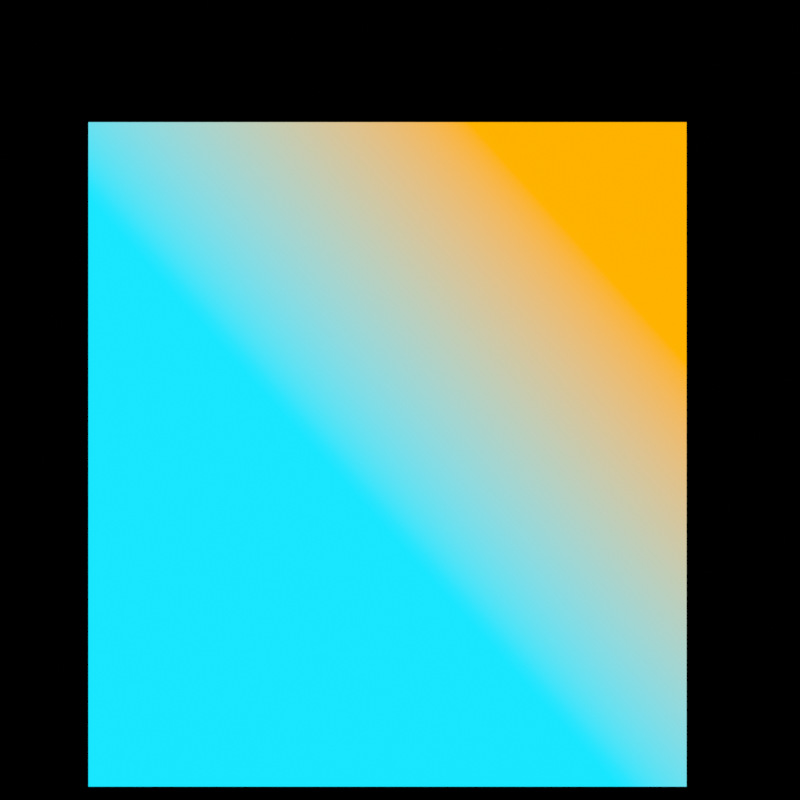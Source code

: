 # Source: logo_main.blend  (saved by Blender 2.91.10; exported with 4.5.12 LTS)
import bpy
from mathutils import Matrix  # noqa: F401  (used for matrix-valued properties, if any)

bpy.ops.wm.read_factory_settings(use_empty=True)
scene = bpy.context.scene
scene.name = 'Scene'

# ---- collections
col_collection = bpy.data.collections.new('Collection'); scene.collection.children.link(col_collection)

# ---- images (referenced by path relative to the original .blend; pixels are not part of the script)
import os
ASSET_DIR = os.environ.get("B2B_ASSET_DIR", "")  # directory of the original .blend (textures are referenced by path, not embedded)
HERE = os.path.dirname(os.path.abspath(__file__))  # packed textures are extracted next to this script under _unpacked/

def load_image(name, relpath, width, height, colorspace="sRGB"):
    """Load a texture the original file referenced (path relative to the .blend, or extracted next to this script)."""
    p = next((c for c in (os.path.join(HERE, relpath), os.path.join(ASSET_DIR, relpath)) if relpath and os.path.exists(c)), "")
    if p:
        img = bpy.data.images.load(p, check_existing=True)
        img.name = name
    else:  # same state as the original file: an image datablock whose file is absent (Cycles renders it pink)
        img = bpy.data.images.new(name, width, height)
        img.source = "FILE"
        img.filepath = "//" + (relpath or name)
    img.colorspace_settings.name = colorspace
    return img
img_bijlage_2___logo___onder__png = load_image('Bijlage 2 - Logo - onder..png', 'Bijlage 2 - Logo - onder..png', 1024, 1024, 'sRGB')

# ---- materials (node trees are filled in below, after node groups)
mat_material_001 = bpy.data.materials.new('Material.001')
mat_material_001.surface_render_method = 'BLENDED'
mat_material_001.blend_method = 'BLEND'
mat_material_001.use_transparent_shadow = False

# ---- material node trees
mat_material_001.use_nodes = True; mat_material_001.node_tree.nodes.clear()
_N = mat_material_001.node_tree.nodes; _L = mat_material_001.node_tree.links
n0 = _N.new('ShaderNodeTexCoord'); n0.name = 'Texture Coordinate'; n0.location = (-632, 691)
n1 = _N.new('ShaderNodeMapping'); n1.name = 'Mapping'; n1.location = (-373, 789)
n1.inputs[1].default_value = (0.0, -0.4, 0.0)
n1.inputs[3].default_value = (0.5, 0.5, 0.5)
n2 = _N.new('ShaderNodeValToRGB'); n2.name = 'ColorRamp'; n2.location = (-115, 639)
while len(n2.color_ramp.elements) > 1: n2.color_ramp.elements.remove(n2.color_ramp.elements[-1])
n2.color_ramp.elements[0].position = 0.1; n2.color_ramp.elements[0].color = (0.009374, 0.7932, 1.0, 1.0)
_e = n2.color_ramp.elements.new(0.2227); _e.color = (1.0, 0.4466, 0.0, 1.0)
n3 = _N.new('ShaderNodeOutputMaterial'); n3.name = 'Material Output'; n3.location = (890, 300)
n4 = _N.new('ShaderNodeBsdfTransparent'); n4.name = 'Transparent BSDF'; n4.location = (439, 113)
n5 = _N.new('ShaderNodeRGBToBW'); n5.name = 'RGB to BW'; n5.location = (175, 285)
n6 = _N.new('ShaderNodeBrightContrast'); n6.name = 'Bright/Contrast'; n6.location = (-19, 297)
n6.inputs[2].default_value = 40.5
n7 = _N.new('ShaderNodeTexImage'); n7.name = 'Image Texture'; n7.location = (-310, 270)
n7.image = img_bijlage_2___logo___onder__png
n7.extension = 'EXTEND'
n8 = _N.new('ShaderNodeInvert'); n8.name = 'Invert'; n8.location = (409, 291)
n9 = _N.new('ShaderNodeMixShader'); n9.name = 'Mix Shader'; n9.location = (665, 289)
n10 = _N.new('ShaderNodeEmission'); n10.name = 'Emission'; n10.location = (312, 640)
_L.new(n7.outputs[0], n6.inputs[0])
_L.new(n6.outputs[0], n5.inputs[0])
_L.new(n0.outputs[0], n1.inputs[0])
_L.new(n1.outputs[0], n2.inputs[0])
_L.new(n2.outputs[0], n10.inputs[0])
_L.new(n5.outputs[0], n8.inputs[1])
_L.new(n8.outputs[0], n9.inputs[0])
_L.new(n4.outputs[0], n9.inputs[2])
_L.new(n9.outputs[0], n3.inputs[0])
_L.new(n10.outputs[0], n9.inputs[1])
n3.is_active_output = True

# ---- world
world_world = bpy.data.worlds.new('World'); scene.world = world_world
world_world.use_nodes = True; world_world.node_tree.nodes.clear()
_N = world_world.node_tree.nodes; _L = world_world.node_tree.links
n0 = _N.new('ShaderNodeOutputWorld'); n0.name = 'World Output'; n0.location = (300, 300)
n1 = _N.new('ShaderNodeBackground'); n1.name = 'Background'; n1.location = (10, 300)
n1.inputs[0].default_value = (0.0, 0.0, 0.0, 1.0)
_L.new(n1.outputs[0], n0.inputs[0])
n0.is_active_output = True
world_world.color = (0.05088, 0.05088, 0.05088)
world_world.use_sun_shadow = False
world_world.sun_shadow_jitter_overblur = 0.0

# ---- cameras
cam_camera = bpy.data.cameras.new('Camera')
cam_camera.type = 'ORTHO'
cam_camera.clip_end = 100.0
cam_camera.ortho_scale = 7.314

# ---- meshes
me_plane = bpy.data.meshes.new('Plane')
me_plane.from_pydata([(-2.238, -2.486, 0.0), (2.238, -2.486, 0.0), (-2.238, 2.486, 0.0), (2.238, 2.486, 0.0)], [], [(0, 1, 3, 2)])
_uv = me_plane.uv_layers.new(name='UVMap')
_uv.uv.foreach_set('vector', [0.0, 0.0, 1.0, 0.0, 1.0, 1.0, 0.0, 1.0])
me_plane.materials.append(mat_material_001)
me_plane.use_remesh_fix_poles = True
me_plane.use_remesh_preserve_attributes = False
me_plane.use_mirror_vertex_groups = False
me_plane.update()

# ---- objects
ob_camera = bpy.data.objects.new('Camera', cam_camera)
ob_plane = bpy.data.objects.new('Plane', me_plane)

# ---- transforms, parenting, visibility, modifiers, constraints
ob_camera.location = (0.0, 0.0, 10.0)
ob_camera.lock_rotations_4d = False
ob_camera.empty_display_type = 'ARROWS'
ob_camera.color = (0.0, 0.0, 0.0, 0.0)
ob_camera.display_type = 'WIRE'
ob_camera.lineart.crease_threshold = 0.0
ob_plane.location = (-0.1147, -0.4973, 1.0)
ob_plane.scale = (1.222, 1.222, 1.222)
ob_plane.lineart.crease_threshold = 0.0

# ---- collection membership
col_collection.objects.link(ob_camera)
col_collection.objects.link(ob_plane)

# ---- scene / render settings (as saved in the file)
scene.camera = ob_camera
scene.frame_start = 1; scene.frame_end = 250; scene.frame_set(1)
scene.render.engine = 'BLENDER_EEVEE_NEXT'
scene.render.resolution_x = 1080
scene.render.film_transparent = True
scene.cycles.use_denoising = False
scene.cycles.samples = 128
scene.cycles.sampling_pattern = 'TABULATED_SOBOL'
scene.cycles.use_adaptive_sampling = False
scene.cycles.use_light_tree = False
scene.view_settings.view_transform = 'Standard'
bpy.context.view_layer.update()
